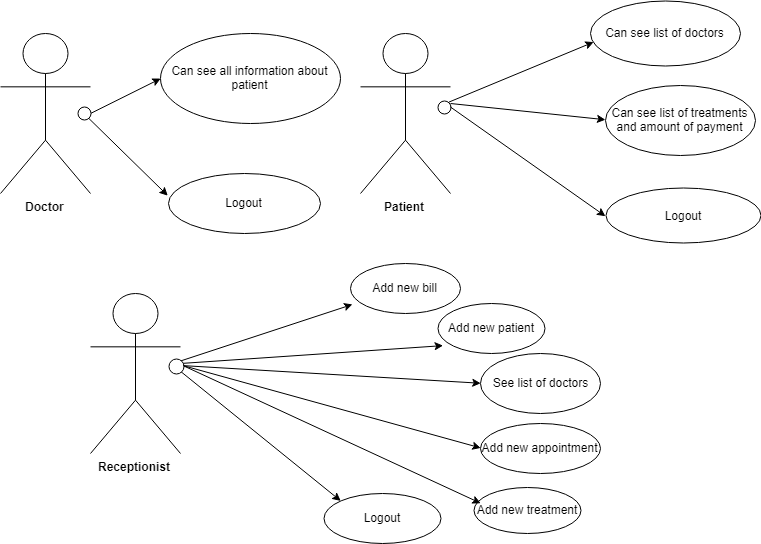

The diagram above was exported from draw.io. Its source (the exported page's mxGraphModel, read from the mxfile embedded in the PNG):
<mxGraphModel dx="988" dy="512" grid="1" gridSize="10" guides="1" tooltips="1" connect="1" arrows="1" fold="1" page="1" pageScale="1" pageWidth="827" pageHeight="1169" math="0" shadow="0">
  <root>
    <mxCell id="0" />
    <mxCell id="1" parent="0" />
    <mxCell id="_jYtCablLUJfcy2esYt9-1" value="&lt;b&gt;Doctor&lt;/b&gt;" style="shape=umlActor;verticalLabelPosition=bottom;labelBackgroundColor=#ffffff;verticalAlign=top;html=1;outlineConnect=0;" vertex="1" parent="1">
      <mxGeometry x="100" y="110" width="90" height="160" as="geometry" />
    </mxCell>
    <mxCell id="_jYtCablLUJfcy2esYt9-11" value="&lt;b&gt;Receptionist&lt;/b&gt;&lt;br&gt;" style="shape=umlActor;verticalLabelPosition=bottom;labelBackgroundColor=#ffffff;verticalAlign=top;html=1;outlineConnect=0;" vertex="1" parent="1">
      <mxGeometry x="190" y="370" width="90" height="160" as="geometry" />
    </mxCell>
    <mxCell id="_jYtCablLUJfcy2esYt9-12" value="&lt;b&gt;Patient&lt;/b&gt;" style="shape=umlActor;verticalLabelPosition=bottom;labelBackgroundColor=#ffffff;verticalAlign=top;html=1;outlineConnect=0;" vertex="1" parent="1">
      <mxGeometry x="460" y="110" width="90" height="160" as="geometry" />
    </mxCell>
    <mxCell id="_jYtCablLUJfcy2esYt9-13" value="Can see list of doctors" style="ellipse;whiteSpace=wrap;html=1;align=center;container=1;recursiveResize=0;treeFolding=1;" vertex="1" parent="1">
      <mxGeometry x="690" y="77.5" width="150" height="65" as="geometry" />
    </mxCell>
    <mxCell id="_jYtCablLUJfcy2esYt9-14" value="Can see all information about patient" style="ellipse;whiteSpace=wrap;html=1;align=center;container=1;recursiveResize=0;treeFolding=1;" vertex="1" parent="1">
      <mxGeometry x="260" y="110" width="180" height="90" as="geometry" />
    </mxCell>
    <mxCell id="_jYtCablLUJfcy2esYt9-15" value="Add new bill" style="ellipse;whiteSpace=wrap;html=1;align=center;container=1;recursiveResize=0;treeFolding=1;" vertex="1" parent="1">
      <mxGeometry x="450" y="340" width="110" height="50" as="geometry" />
    </mxCell>
    <mxCell id="_jYtCablLUJfcy2esYt9-16" value="Add new patient" style="ellipse;whiteSpace=wrap;html=1;align=center;container=1;recursiveResize=0;treeFolding=1;" vertex="1" parent="1">
      <mxGeometry x="537" y="380" width="107" height="50" as="geometry" />
    </mxCell>
    <mxCell id="_jYtCablLUJfcy2esYt9-17" value="" style="endArrow=classic;html=1;entryX=0;entryY=0.5;entryDx=0;entryDy=0;" edge="1" parent="1" target="_jYtCablLUJfcy2esYt9-14">
      <mxGeometry width="50" height="50" relative="1" as="geometry">
        <mxPoint x="190" y="190" as="sourcePoint" />
        <mxPoint x="360" y="510" as="targetPoint" />
      </mxGeometry>
    </mxCell>
    <mxCell id="_jYtCablLUJfcy2esYt9-19" value="" style="ellipse;whiteSpace=wrap;html=1;aspect=fixed;" vertex="1" parent="1">
      <mxGeometry x="177" y="183.5" width="13" height="13" as="geometry" />
    </mxCell>
    <mxCell id="_jYtCablLUJfcy2esYt9-24" value="" style="ellipse;whiteSpace=wrap;html=1;aspect=fixed;" vertex="1" parent="1">
      <mxGeometry x="537" y="177" width="13" height="13" as="geometry" />
    </mxCell>
    <mxCell id="_jYtCablLUJfcy2esYt9-27" value="" style="endArrow=classic;html=1;entryX=0.025;entryY=0.64;entryDx=0;entryDy=0;entryPerimeter=0;exitX=1;exitY=0;exitDx=0;exitDy=0;" edge="1" parent="1" source="_jYtCablLUJfcy2esYt9-24" target="_jYtCablLUJfcy2esYt9-13">
      <mxGeometry width="50" height="50" relative="1" as="geometry">
        <mxPoint x="555" y="200" as="sourcePoint" />
        <mxPoint x="680" y="150" as="targetPoint" />
      </mxGeometry>
    </mxCell>
    <mxCell id="_jYtCablLUJfcy2esYt9-28" value="" style="endArrow=classic;html=1;entryX=0;entryY=0.5;entryDx=0;entryDy=0;" edge="1" parent="1" target="_jYtCablLUJfcy2esYt9-29">
      <mxGeometry width="50" height="50" relative="1" as="geometry">
        <mxPoint x="550" y="180" as="sourcePoint" />
        <mxPoint x="690" y="225" as="targetPoint" />
      </mxGeometry>
    </mxCell>
    <mxCell id="_jYtCablLUJfcy2esYt9-29" value="Can see list of treatments and amount of payment" style="ellipse;whiteSpace=wrap;html=1;align=center;container=1;recursiveResize=0;treeFolding=1;" vertex="1" parent="1">
      <mxGeometry x="705" y="161.5" width="150" height="70" as="geometry" />
    </mxCell>
    <mxCell id="_jYtCablLUJfcy2esYt9-37" value="See list of doctors" style="ellipse;whiteSpace=wrap;html=1;align=center;container=1;recursiveResize=0;treeFolding=1;" vertex="1" parent="1">
      <mxGeometry x="580" y="430" width="120" height="60" as="geometry" />
    </mxCell>
    <mxCell id="_jYtCablLUJfcy2esYt9-38" value="Add new appointment" style="ellipse;whiteSpace=wrap;html=1;align=center;container=1;recursiveResize=0;treeFolding=1;" vertex="1" parent="1">
      <mxGeometry x="580" y="500" width="120" height="50" as="geometry" />
    </mxCell>
    <mxCell id="_jYtCablLUJfcy2esYt9-39" value="Logout" style="ellipse;whiteSpace=wrap;html=1;align=center;container=1;recursiveResize=0;treeFolding=1;" vertex="1" parent="1">
      <mxGeometry x="423" y="570" width="117" height="50" as="geometry" />
    </mxCell>
    <mxCell id="_jYtCablLUJfcy2esYt9-40" value="Add new treatment" style="ellipse;whiteSpace=wrap;html=1;align=center;container=1;recursiveResize=0;treeFolding=1;" vertex="1" parent="1">
      <mxGeometry x="573" y="564" width="107" height="46" as="geometry" />
    </mxCell>
    <mxCell id="_jYtCablLUJfcy2esYt9-42" value="Logout" style="ellipse;whiteSpace=wrap;html=1;align=center;container=1;recursiveResize=0;treeFolding=1;" vertex="1" parent="1">
      <mxGeometry x="705" y="265" width="155" height="55" as="geometry" />
    </mxCell>
    <mxCell id="_jYtCablLUJfcy2esYt9-43" value="" style="endArrow=classic;html=1;exitX=1;exitY=0.5;exitDx=0;exitDy=0;entryX=0;entryY=0.5;entryDx=0;entryDy=0;" edge="1" parent="1" source="_jYtCablLUJfcy2esYt9-24" target="_jYtCablLUJfcy2esYt9-42">
      <mxGeometry width="50" height="50" relative="1" as="geometry">
        <mxPoint x="605" y="320" as="sourcePoint" />
        <mxPoint x="655" y="270" as="targetPoint" />
      </mxGeometry>
    </mxCell>
    <mxCell id="_jYtCablLUJfcy2esYt9-45" value="" style="endArrow=classic;html=1;exitX=1;exitY=1;exitDx=0;exitDy=0;entryX=0;entryY=0.5;entryDx=0;entryDy=0;" edge="1" parent="1" source="_jYtCablLUJfcy2esYt9-19">
      <mxGeometry width="50" height="50" relative="1" as="geometry">
        <mxPoint x="190" y="270" as="sourcePoint" />
        <mxPoint x="267.2941176470588" y="272.17647058823536" as="targetPoint" />
      </mxGeometry>
    </mxCell>
    <mxCell id="_jYtCablLUJfcy2esYt9-47" value="" style="endArrow=classic;html=1;exitX=1;exitY=0;exitDx=0;exitDy=0;entryX=0.018;entryY=0.808;entryDx=0;entryDy=0;entryPerimeter=0;" edge="1" parent="1" source="_jYtCablLUJfcy2esYt9-52" target="_jYtCablLUJfcy2esYt9-15">
      <mxGeometry width="50" height="50" relative="1" as="geometry">
        <mxPoint x="316.5" y="465" as="sourcePoint" />
        <mxPoint x="366.5" y="415" as="targetPoint" />
      </mxGeometry>
    </mxCell>
    <mxCell id="_jYtCablLUJfcy2esYt9-48" value="" style="endArrow=classic;html=1;entryX=0.052;entryY=0.832;entryDx=0;entryDy=0;entryPerimeter=0;" edge="1" parent="1" target="_jYtCablLUJfcy2esYt9-16">
      <mxGeometry width="50" height="50" relative="1" as="geometry">
        <mxPoint x="280" y="440" as="sourcePoint" />
        <mxPoint x="376.5" y="425" as="targetPoint" />
      </mxGeometry>
    </mxCell>
    <mxCell id="_jYtCablLUJfcy2esYt9-49" value="" style="endArrow=classic;html=1;exitX=1;exitY=0.5;exitDx=0;exitDy=0;entryX=0;entryY=0.5;entryDx=0;entryDy=0;" edge="1" parent="1" source="_jYtCablLUJfcy2esYt9-52" target="_jYtCablLUJfcy2esYt9-37">
      <mxGeometry width="50" height="50" relative="1" as="geometry">
        <mxPoint x="336.5" y="485" as="sourcePoint" />
        <mxPoint x="386.5" y="435" as="targetPoint" />
      </mxGeometry>
    </mxCell>
    <mxCell id="_jYtCablLUJfcy2esYt9-50" value="" style="endArrow=classic;html=1;exitX=1;exitY=0.5;exitDx=0;exitDy=0;entryX=0;entryY=0.5;entryDx=0;entryDy=0;" edge="1" parent="1" source="_jYtCablLUJfcy2esYt9-52" target="_jYtCablLUJfcy2esYt9-38">
      <mxGeometry width="50" height="50" relative="1" as="geometry">
        <mxPoint x="346.5" y="495" as="sourcePoint" />
        <mxPoint x="396.5" y="445" as="targetPoint" />
      </mxGeometry>
    </mxCell>
    <mxCell id="_jYtCablLUJfcy2esYt9-51" value="" style="endArrow=classic;html=1;exitX=1;exitY=1;exitDx=0;exitDy=0;entryX=0;entryY=0;entryDx=0;entryDy=0;" edge="1" parent="1" source="_jYtCablLUJfcy2esYt9-52" target="_jYtCablLUJfcy2esYt9-39">
      <mxGeometry width="50" height="50" relative="1" as="geometry">
        <mxPoint x="356.5" y="505" as="sourcePoint" />
        <mxPoint x="440" y="540" as="targetPoint" />
      </mxGeometry>
    </mxCell>
    <mxCell id="_jYtCablLUJfcy2esYt9-52" value="" style="ellipse;whiteSpace=wrap;html=1;aspect=fixed;" vertex="1" parent="1">
      <mxGeometry x="268" y="435" width="15" height="15" as="geometry" />
    </mxCell>
    <mxCell id="_jYtCablLUJfcy2esYt9-55" value="" style="endArrow=classic;html=1;exitX=1;exitY=0.5;exitDx=0;exitDy=0;entryX=0.065;entryY=0.348;entryDx=0;entryDy=0;entryPerimeter=0;" edge="1" parent="1" source="_jYtCablLUJfcy2esYt9-52" target="_jYtCablLUJfcy2esYt9-40">
      <mxGeometry width="50" height="50" relative="1" as="geometry">
        <mxPoint x="300.2352941176471" y="467.47058823529414" as="sourcePoint" />
        <mxPoint x="460.2352941176471" y="596.8823529411766" as="targetPoint" />
      </mxGeometry>
    </mxCell>
    <mxCell id="_jYtCablLUJfcy2esYt9-56" value="Logout" style="ellipse;whiteSpace=wrap;html=1;align=center;container=1;recursiveResize=0;treeFolding=1;" vertex="1" parent="1">
      <mxGeometry x="268" y="250" width="152" height="60" as="geometry" />
    </mxCell>
  </root>
</mxGraphModel>